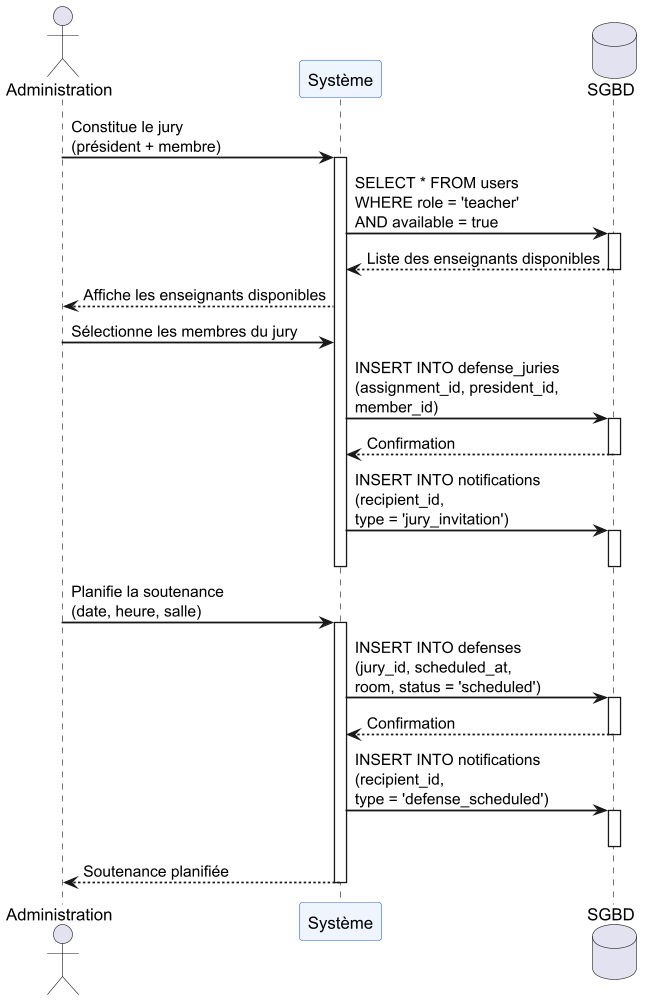

The diagram above was rendered by PlantUML. Its source (embedded in the PNG):
@startuml
scale 1.2
skinparam sequenceArrowThickness 1.5
skinparam sequenceParticipantBackgroundColor #EEF5FF
skinparam sequenceParticipantBorderColor #3366CC

actor "Administration" as A
participant "Système" as S
database "SGBD" as DB

A -> S : Constitue le jury\n(président + membre)
activate S
S -> DB : SELECT * FROM users\nWHERE role = 'teacher'\nAND available = true
activate DB
DB --> S : Liste des enseignants disponibles
deactivate DB
S --> A : Affiche les enseignants disponibles
A -> S : Sélectionne les membres du jury
S -> DB : INSERT INTO defense_juries\n(assignment_id, president_id,\nmember_id)
activate DB
DB --> S : Confirmation
deactivate DB
S -> DB : INSERT INTO notifications\n(recipient_id,\ntype = 'jury_invitation')
activate DB
deactivate DB
deactivate S

A -> S : Planifie la soutenance\n(date, heure, salle)
activate S
S -> DB : INSERT INTO defenses\n(jury_id, scheduled_at,\nroom, status = 'scheduled')
activate DB
DB --> S : Confirmation
deactivate DB
S -> DB : INSERT INTO notifications\n(recipient_id,\ntype = 'defense_scheduled')
activate DB
deactivate DB
S --> A : Soutenance planifiée
deactivate S
@enduml